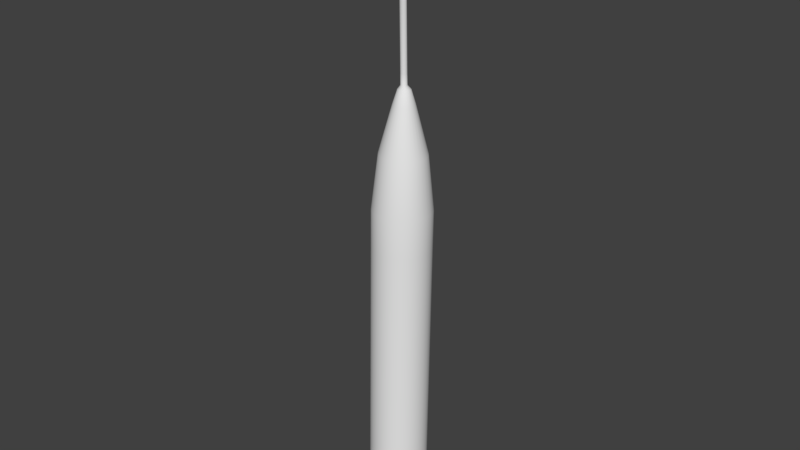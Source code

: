 # Source: cystostomefinal2.blend  (saved by Blender 2.79.0; exported with 4.5.12 LTS)
import bpy
from mathutils import Matrix  # noqa: F401  (used for matrix-valued properties, if any)

bpy.ops.wm.read_factory_settings(use_empty=True)
scene = bpy.context.scene
scene.name = 'Scene'

# ---- collections
col_collection_1 = bpy.data.collections.new('Collection 1'); scene.collection.children.link(col_collection_1)

# ---- world
world_world = bpy.data.worlds.new('World'); scene.world = world_world
world_world.color = (0.05088, 0.05088, 0.05088)
world_world.use_sun_shadow = False
world_world.sun_shadow_jitter_overblur = 0.0
world_world.cycles.sampling_method = 'MANUAL'

# ---- meshes
me_cylinder = bpy.data.meshes.new('Cylinder')
me_cylinder.from_pydata([(0.0336, 0.7904, -8.026), (0.02535, 0.8427, -6.026), (0.2287, 0.7711, -8.024), (0.2204, 0.8234, -6.025), (0.4162, 0.7141, -8.022), (0.408, 0.7664, -6.023), (0.5891, 0.6216, -8.019), (0.5808, 0.6739, -6.02), (0.7405, 0.4972, -8.015), (0.7323, 0.5496, -6.016), (0.8648, 0.3457, -8.011), (0.8566, 0.398, -6.011), (0.9571, 0.1728, -8.006), (0.9489, 0.2251, -6.006), (1.014, -0.01472, -8.001), (1.006, 0.03759, -6.001), (1.033, -0.2098, -7.995), (1.025, -0.1574, -5.996), (1.014, -0.4048, -7.99), (1.005, -0.3525, -5.991), (0.9567, -0.5923, -7.986), (0.9484, -0.54, -5.986), (0.8642, -0.7651, -7.982), (0.8559, -0.7127, -5.982), (0.7397, -0.9165, -7.978), (0.7315, -0.8642, -5.979), (0.5881, -1.041, -7.976), (0.5799, -0.9884, -5.976), (0.4152, -1.133, -7.974), (0.4069, -1.081, -5.975), (0.2276, -1.19, -7.973), (0.2193, -1.138, -5.974), (0.03246, -1.209, -7.973), (0.0242, -1.157, -5.974), (-0.1626, -1.19, -7.975), (-0.1709, -1.137, -5.975), (-0.3502, -1.133, -7.977), (-0.3584, -1.08, -5.978), (-0.523, -1.04, -7.98), (-0.5313, -0.9879, -5.981), (-0.6745, -0.9158, -7.984), (-0.6827, -0.8635, -5.985), (-0.7988, -0.7643, -7.989), (-0.807, -0.712, -5.989), (-0.8911, -0.5914, -7.993), (-0.8993, -0.5391, -5.994), (-0.9479, -0.4039, -7.999), (-0.9561, -0.3516, -5.999), (-0.967, -0.2088, -8.004), (-0.9752, -0.1565, -6.004), (-0.9476, -0.01381, -8.009), (-0.9559, 0.0385, -6.009), (-0.8906, 0.1737, -8.013), (-0.8989, 0.226, -6.014), (-0.7981, 0.3465, -8.018), (-0.8064, 0.3988, -6.018), (-0.6737, 0.4979, -8.021), (-0.6819, 0.5502, -6.022), (-0.5221, 0.6222, -8.024), (-0.5303, 0.6745, -6.024), (-0.3491, 0.7145, -8.025), (-0.3574, 0.7668, -6.026), (-0.1615, 0.7713, -8.026), (-0.1698, 0.8236, -6.027), (0.01199, 0.3975, 7.196), (-0.02961, 0.4016, 7.196), (0.05199, 0.3853, 7.196), (0.08884, 0.3656, 7.197), (0.1211, 0.3391, 7.198), (0.1476, 0.3068, 7.199), (0.1673, 0.2699, 7.2), (0.1794, 0.2299, 7.201), (0.1835, 0.1883, 7.202), (0.1794, 0.1467, 7.203), (0.1672, 0.1067, 7.204), (0.1475, 0.06988, 7.205), (0.121, 0.03759, 7.206), (0.08864, 0.0111, 7.206), (0.05176, -0.008588, 7.207), (0.01175, -0.0207, 7.207), (-0.02986, -0.02478, 7.207), (-0.07146, -0.02066, 7.207), (-0.1115, -0.008512, 7.206), (-0.1483, 0.01121, 7.205), (-0.1806, 0.03773, 7.205), (-0.2071, 0.07005, 7.204), (-0.2268, 0.1069, 7.203), (-0.2389, 0.1469, 7.201), (-0.243, 0.1885, 7.2), (-0.2389, 0.2301, 7.199), (-0.2267, 0.2701, 7.198), (-0.207, 0.3069, 7.197), (-0.1804, 0.3392, 7.197), (-0.1481, 0.3657, 7.196), (-0.1112, 0.3854, 7.196), (-0.07122, 0.3975, 7.196), (0.7268, 0.5841, -4.696), (0.7214, 0.6186, -3.376), (0.7159, 0.6532, -2.055), (0.7105, 0.6877, -0.7352), (0.705, 0.7222, 0.5849), (0.6996, 0.7568, 1.905), (0.6941, 0.7913, 3.225), (0.5382, 0.6924, 5.102), (0.2288, 0.4321, 6.717), (0.2738, 0.3771, 6.719), (0.6365, 0.5726, 5.105), (0.8184, 0.6398, 3.23), (0.8238, 0.6052, 1.91), (0.8293, 0.5707, 0.5894), (0.8348, 0.5362, -0.7308), (0.8402, 0.5016, -2.051), (0.8457, 0.4671, -3.371), (0.8511, 0.4326, -4.691), (0.5744, -0.9539, -4.656), (0.569, -0.9193, -3.336), (0.5635, -0.8848, -2.016), (0.5581, -0.8503, -0.6956), (0.5526, -0.8157, 0.6245), (0.5472, -0.7812, 1.945), (0.5417, -0.7467, 3.265), (0.4177, -0.5235, 5.133), (0.1735, -0.1256, 6.731), (0.1108, -0.1591, 6.732), (0.281, -0.5965, 5.134), (0.3688, -0.839, 3.267), (0.3742, -0.8735, 1.946), (0.3797, -0.908, 0.6262), (0.3851, -0.9426, -0.6939), (0.3906, -0.9771, -2.014), (0.396, -1.012, -3.334), (0.4015, -1.046, -4.654), (-0.9048, -0.5046, -4.674), (-0.9102, -0.47, -3.354), (-0.9157, -0.4355, -2.034), (-0.9211, -0.401, -0.7135), (-0.9266, -0.3664, 0.6067), (-0.932, -0.3319, 1.927), (-0.9375, -0.2973, 3.247), (-0.7517, -0.1683, 5.119), (-0.3628, 0.03732, 6.725), (-0.3834, 0.1053, 6.723), (-0.7966, -0.02003, 5.115), (-0.9943, -0.1098, 3.242), (-0.9888, -0.1443, 1.922), (-0.9834, -0.1789, 0.6015), (-0.9779, -0.2134, -0.7186), (-0.9725, -0.2479, -2.039), (-0.967, -0.2825, -3.359), (-0.9616, -0.317, -4.679), (0.0199, 0.8772, -4.706), (0.01444, 0.9118, -3.386), (0.008994, 0.9463, -2.066), (0.003543, 0.9808, -0.7458), (-0.001908, 1.015, 0.5743), (-0.007359, 1.05, 1.894), (-0.01281, 1.084, 3.215), (-0.02066, 0.9241, 5.093), (-0.02755, 0.5384, 6.713), (0.04319, 0.5314, 6.714), (0.1336, 0.9088, 5.094), (0.1823, 1.065, 3.216), (0.1877, 1.031, 1.896), (0.1932, 0.9961, 0.5756), (0.1986, 0.9615, -0.7445), (0.2041, 0.927, -2.065), (0.2095, 0.8925, -3.385), (0.215, 0.8579, -4.705), (-0.1752, 0.8581, -4.707), (-0.1807, 0.8926, -3.386), (-0.1861, 0.9272, -2.066), (-0.1916, 0.9617, -0.7461), (-0.197, 0.9962, 0.574), (-0.2025, 1.031, 1.894), (-0.2079, 1.065, 3.214), (-0.1749, 0.909, 5.093), (-0.09829, 0.5314, 6.713), (1.0, -0.3179, -4.671), (0.9945, -0.2834, -3.351), (0.9891, -0.2488, -2.031), (0.9836, -0.2143, -0.7105), (0.9782, -0.1798, 0.6096), (0.9727, -0.1452, 1.93), (0.9673, -0.1107, 3.25), (0.7542, -0.02075, 5.121), (0.3278, 0.105, 6.726), (0.3072, 0.03701, 6.728), (0.7091, -0.169, 5.125), (0.9103, -0.2982, 3.255), (0.9157, -0.3327, 1.934), (0.9212, -0.3673, 0.6143), (0.9266, -0.4018, -0.7058), (0.9321, -0.4363, -2.026), (0.9375, -0.4709, -3.346), (0.943, -0.5054, -4.666), (-0.3639, -1.046, -4.658), (-0.3693, -1.011, -3.337), (-0.3748, -0.9768, -2.017), (-0.3802, -0.9422, -0.6971), (-0.3857, -0.9077, 0.623), (-0.3911, -0.8731, 1.943), (-0.3966, -0.8386, 3.263), (-0.3241, -0.5962, 5.132), (-0.1667, -0.1589, 6.731), (-0.2294, -0.1254, 6.73), (-0.4607, -0.5231, 5.129), (-0.5694, -0.7461, 3.26), (-0.564, -0.7807, 1.94), (-0.5585, -0.8152, 0.6199), (-0.5531, -0.8498, -0.7002), (-0.5476, -0.8843, -2.02), (-0.5422, -0.9188, -3.341), (-0.5367, -0.9534, -4.661), (-0.8118, 0.4333, -4.698), (-0.8173, 0.4679, -3.378), (-0.8227, 0.5024, -2.058), (-0.8282, 0.5369, -0.7377), (-0.8336, 0.5715, 0.5825), (-0.8391, 0.606, 1.903), (-0.8445, 0.6406, 3.223), (-0.6782, 0.5732, 5.1), (-0.3291, 0.3774, 6.716), (-0.284, 0.4323, 6.715), (-0.5798, 0.6929, 5.097), (-0.7201, 0.792, 3.219), (-0.7146, 0.7574, 1.899), (-0.7092, 0.7229, 0.579), (-0.7037, 0.6884, -0.7411), (-0.6983, 0.6538, -2.061), (-0.6928, 0.6193, -3.381), (-0.6874, 0.5847, -4.702), (0.3073, 0.3144, 6.72), (0.7094, 0.4359, 5.109), (0.9107, 0.4669, 3.235), (0.9162, 0.4324, 1.914), (0.9216, 0.3978, 0.5943), (0.9271, 0.3633, -0.7259), (0.9325, 0.3288, -2.046), (0.938, 0.2942, -3.366), (0.9434, 0.2597, -4.686), (0.04278, -0.1797, 6.732), (0.1327, -0.6414, 5.135), (0.1811, -0.8958, 3.267), (0.1866, -0.9303, 1.947), (0.192, -0.9648, 0.6269), (0.1975, -0.9994, -0.6932), (0.203, -1.034, -2.013), (0.2084, -1.068, -3.334), (0.2139, -1.103, -4.654), (-0.3904, 0.176, 6.721), (-0.8117, 0.1342, 5.111), (-1.013, 0.08525, 3.237), (-1.008, 0.05071, 1.916), (-1.002, 0.01617, 0.5963), (-0.997, -0.01836, -0.7238), (-0.9916, -0.0529, -2.044), (-0.9861, -0.08744, -3.364), (-0.9807, -0.122, -4.684), (0.1112, 0.5107, 6.714), (0.2818, 0.8638, 5.096), (0.3698, 1.008, 3.218), (0.3753, 0.9736, 1.898), (0.3807, 0.9391, 0.5779), (0.3862, 0.9046, -0.7423), (0.3916, 0.87, -2.062), (0.3971, 0.8355, -3.383), (0.4025, 0.8009, -4.703), (0.2736, -0.02564, 6.729), (0.636, -0.3056, 5.128), (0.8178, -0.471, 3.259), (0.8232, -0.5055, 1.939), (0.8287, -0.5401, 0.6184), (0.8341, -0.5746, -0.7017), (0.8396, -0.6091, -2.022), (0.845, -0.6437, -3.342), (0.8505, -0.6782, -4.662), (-0.2843, -0.08031, 6.728), (-0.5804, -0.4248, 5.126), (-0.7209, -0.6217, 3.256), (-0.7154, -0.6563, 1.936), (-0.71, -0.6908, 0.616), (-0.7045, -0.7254, -0.7041), (-0.6991, -0.7599, -2.024), (-0.6936, -0.7944, -3.344), (-0.6882, -0.829, -4.665), (-0.229, 0.4774, 6.714), (-0.46, 0.7911, 5.095), (-0.5685, 0.9162, 3.217), (-0.563, 0.8817, 1.897), (-0.5576, 0.8472, 0.5764), (-0.5521, 0.8126, -0.7437), (-0.5467, 0.7781, -2.064), (-0.5412, 0.7435, -3.384), (-0.5358, 0.709, -4.704), (0.3279, 0.2464, 6.722), (0.7543, 0.2876, 5.113), (0.9675, 0.2794, 3.24), (0.973, 0.2448, 1.92), (0.9784, 0.2103, 0.5994), (0.9839, 0.1757, -0.7207), (0.9893, 0.1412, -2.041), (0.9948, 0.1067, -3.361), (1.0, 0.07212, -4.681), (-0.02796, -0.1866, 6.732), (-0.02157, -0.6565, 5.135), (-0.01395, -0.9149, 3.267), (-0.008502, -0.9494, 1.947), (-0.003051, -0.9839, 0.6266), (0.0024, -1.018, -0.6935), (0.00785, -1.053, -2.014), (0.0133, -1.088, -3.334), (0.01875, -1.122, -4.654), (-0.3833, 0.2468, 6.719), (-0.7964, 0.2883, 5.107), (-0.994, 0.2803, 3.232), (-0.9886, 0.2457, 1.911), (-0.9831, 0.2112, 0.5913), (-0.9777, 0.1767, -0.7288), (-0.9722, 0.1421, -2.049), (-0.9668, 0.1076, -3.369), (-0.9613, 0.07303, -4.689), (0.1739, 0.4772, 6.715), (0.4185, 0.7907, 5.099), (0.5427, 0.9157, 3.221), (0.5481, 0.8812, 1.901), (0.5536, 0.8466, 0.581), (0.559, 0.8121, -0.7391), (0.5645, 0.7776, -2.059), (0.5699, 0.743, -3.379), (0.5754, 0.7085, -4.7), (0.2285, -0.08055, 6.73), (0.5376, -0.4253, 5.131), (0.6933, -0.6224, 3.262), (0.6988, -0.6569, 1.942), (0.7042, -0.6915, 0.6219), (0.7097, -0.726, -0.6983), (0.7151, -0.7606, -2.018), (0.7206, -0.7951, -3.339), (0.726, -0.8296, -4.659), (-0.3294, -0.02536, 6.727), (-0.6787, -0.305, 5.123), (-0.8452, -0.4702, 3.252), (-0.8397, -0.5047, 1.932), (-0.8343, -0.5393, 0.6116), (-0.8288, -0.5738, -0.7086), (-0.8234, -0.6084, -2.029), (-0.8179, -0.6429, -3.349), (-0.8125, -0.6774, -4.669), (-0.1663, 0.5108, 6.713), (-0.3232, 0.8641, 5.094), (-0.3955, 1.009, 3.215), (-0.3901, 0.974, 1.895), (-0.3846, 0.9395, 0.5747), (-0.3792, 0.9049, -0.7454), (-0.3737, 0.8704, -2.066), (-0.3683, 0.8358, -3.386), (-0.3628, 0.8013, -4.706), (0.3348, 0.1757, 6.724), (0.7694, 0.1334, 5.117), (0.9866, 0.08432, 3.245), (0.9921, 0.04978, 1.925), (0.9975, 0.01525, 0.6046), (1.003, -0.01929, -0.7155), (1.008, -0.05383, -2.036), (1.014, -0.08837, -3.356), (1.019, -0.1229, -4.676), (-0.0987, -0.1796, 6.732), (-0.1758, -0.6412, 5.134), (-0.209, -0.8956, 3.266), (-0.2036, -0.9301, 1.945), (-0.1981, -0.9646, 0.6253), (-0.1927, -0.9992, -0.6948), (-0.1872, -1.034, -2.015), (-0.1818, -1.068, -3.335), (-0.1763, -1.103, -4.655), (-0.3627, 0.3147, 6.718), (-0.7513, 0.4366, 5.103), (-0.937, 0.4678, 3.227), (-0.9316, 0.4332, 1.907), (-0.9261, 0.3987, 0.5866), (-0.9207, 0.3642, -0.7335), (-0.9152, 0.3296, -2.054), (-0.9098, 0.2951, -3.374), (-0.9043, 0.2605, -4.694), (-0.1467, 0.2689, 13.11), (-0.1261, 0.2733, 13.11), (-0.1052, 0.2736, 13.11), (-0.08451, 0.2699, 13.11), (-0.06499, 0.2622, 13.11), (-0.04735, 0.2508, 13.11), (-0.03227, 0.2362, 13.11), (-0.02033, 0.2189, 13.11), (-0.01199, 0.1997, 13.11), (-0.007558, 0.1792, 13.11), (-0.007219, 0.1582, 13.11), (-0.01098, 0.1375, 13.11), (-0.01869, 0.118, 13.11), (-0.03006, 0.1004, 13.11), (-0.04466, 0.08529, 13.11), (-0.06192, 0.07334, 13.11), (-0.08117, 0.065, 13.11), (-0.1017, 0.06057, 13.11), (-0.1227, 0.06023, 13.11), (-0.1433, 0.06399, 13.11), (-0.1628, 0.07171, 13.11), (-0.1805, 0.08308, 13.11), (-0.1956, 0.09768, 13.11), (-0.05561, -0.1715, 13.46), (-0.2075, 0.1149, 13.11), (-0.2158, 0.1342, 13.11), (-0.2203, 0.1547, 13.11), (-0.2206, 0.1757, 13.11), (-0.2168, 0.1963, 13.11), (-0.2091, 0.2159, 13.11), (-0.1978, 0.2335, 13.11), (-0.1832, 0.2486, 13.11), (-0.1659, 0.2605, 13.11), (-0.0753, 0.2813, 7.705), (-0.05479, 0.2857, 7.706), (-0.03381, 0.286, 7.706), (-0.01316, 0.2823, 7.706), (0.006358, 0.2746, 7.706), (0.024, 0.2632, 7.707), (0.03907, 0.2486, 7.707), (0.05102, 0.2313, 7.707), (0.05936, 0.2121, 7.707), (0.06379, 0.1915, 7.707), (0.06413, 0.1706, 7.707), (0.06037, 0.1499, 7.707), (0.05266, 0.1304, 7.707), (0.04129, 0.1128, 7.706), (0.02669, 0.09767, 7.706), (0.009429, 0.08573, 7.706), (-0.009826, 0.07739, 7.706), (-0.03034, 0.07296, 7.705), (-0.05132, 0.07262, 7.705), (-0.07197, 0.07638, 7.705), (-0.09149, 0.08409, 7.705), (-0.1091, 0.09547, 7.704), (-0.1242, 0.1101, 7.704), (-0.1361, 0.1273, 7.704), (-0.1445, 0.1466, 7.704), (-0.1489, 0.1671, 7.704), (-0.1493, 0.1881, 7.704), (-0.1455, 0.2087, 7.704), (-0.1378, 0.2283, 7.704), (-0.1264, 0.2459, 7.705), (-0.1118, 0.261, 7.705), (-0.09456, 0.2729, 7.705), (-0.07038, 0.2821, 7.332), (-0.04987, 0.2865, 7.333), (-0.02888, 0.2869, 7.333), (-0.008233, 0.2831, 7.333), (0.01128, 0.2754, 7.334), (0.02892, 0.264, 7.334), (0.044, 0.2494, 7.334), (0.05594, 0.2322, 7.334), (0.06429, 0.2129, 7.334), (0.06871, 0.1924, 7.334), (0.06906, 0.1714, 7.334), (0.0653, 0.1508, 7.334), (0.05758, 0.1312, 7.334), (0.04621, 0.1136, 7.334), (0.03161, 0.09853, 7.333), (0.01435, 0.08659, 7.333), (-0.004901, 0.07824, 7.333), (-0.02541, 0.07381, 7.333), (-0.0464, 0.07347, 7.332), (-0.06704, 0.07723, 7.332), (-0.08656, 0.08495, 7.332), (-0.1042, 0.09632, 7.332), (-0.1193, 0.1109, 7.331), (-0.1312, 0.1282, 7.331), (-0.1396, 0.1474, 7.331), (-0.144, 0.168, 7.331), (-0.1443, 0.1889, 7.331), (-0.1406, 0.2096, 7.331), (-0.1329, 0.2291, 7.332), (-0.1215, 0.2467, 7.332), (-0.1069, 0.2618, 7.332), (-0.08963, 0.2738, 7.332)], [], [(0, 1, 3, 2), (2, 3, 5, 4), (4, 5, 7, 6), (6, 7, 9, 8), (8, 9, 11, 10), (10, 11, 13, 12), (12, 13, 15, 14), (14, 15, 17, 16), (16, 17, 19, 18), (18, 19, 21, 20), (20, 21, 23, 22), (22, 23, 25, 24), (24, 25, 27, 26), (26, 27, 29, 28), (28, 29, 31, 30), (30, 31, 33, 32), (32, 33, 35, 34), (34, 35, 37, 36), (36, 37, 39, 38), (38, 39, 41, 40), (40, 41, 43, 42), (42, 43, 45, 44), (44, 45, 47, 46), (46, 47, 49, 48), (48, 49, 51, 50), (50, 51, 53, 52), (52, 53, 55, 54), (54, 55, 57, 56), (56, 57, 59, 58), (58, 59, 61, 60), (105, 104, 68, 69), (60, 61, 63, 62), (62, 63, 1, 0), (0, 2, 4, 6, 8, 10, 12, 14, 16, 18, 20, 22, 24, 26, 28, 30, 32, 34, 36, 38, 40, 42, 44, 46, 48, 50, 52, 54, 56, 58, 60, 62), (123, 122, 77, 78), (141, 140, 86, 87), (159, 158, 65, 64), (158, 176, 95, 65), (186, 185, 73, 74), (204, 203, 82, 83), (222, 221, 91, 92), (231, 105, 69, 70), (240, 123, 78, 79), (249, 141, 87, 88), (258, 159, 64, 66), (267, 186, 74, 75), (276, 204, 83, 84), (285, 222, 92, 93), (294, 231, 70, 71), (303, 240, 79, 80), (312, 249, 88, 89), (321, 258, 66, 67), (330, 267, 75, 76), (339, 276, 84, 85), (348, 285, 93, 94), (357, 294, 71, 72), (366, 303, 80, 81), (375, 312, 89, 90), (104, 321, 67, 68), (122, 330, 76, 77), (140, 339, 85, 86), (176, 348, 94, 95), (185, 357, 72, 73), (203, 366, 81, 82), (221, 375, 90, 91), (55, 53, 383, 213), (213, 383, 382, 214), (214, 382, 381, 215), (215, 381, 380, 216), (216, 380, 379, 217), (217, 379, 378, 218), (218, 378, 377, 219), (219, 377, 376, 220), (220, 376, 375, 221), (37, 35, 374, 195), (195, 374, 373, 196), (196, 373, 372, 197), (197, 372, 371, 198), (198, 371, 370, 199), (199, 370, 369, 200), (200, 369, 368, 201), (201, 368, 367, 202), (202, 367, 366, 203), (19, 17, 365, 177), (177, 365, 364, 178), (178, 364, 363, 179), (179, 363, 362, 180), (180, 362, 361, 181), (181, 361, 360, 182), (182, 360, 359, 183), (183, 359, 358, 184), (184, 358, 357, 185), (63, 61, 356, 168), (168, 356, 355, 169), (169, 355, 354, 170), (170, 354, 353, 171), (171, 353, 352, 172), (172, 352, 351, 173), (173, 351, 350, 174), (174, 350, 349, 175), (175, 349, 348, 176), (45, 43, 347, 132), (132, 347, 346, 133), (133, 346, 345, 134), (134, 345, 344, 135), (135, 344, 343, 136), (136, 343, 342, 137), (137, 342, 341, 138), (138, 341, 340, 139), (139, 340, 339, 140), (27, 25, 338, 114), (114, 338, 337, 115), (115, 337, 336, 116), (116, 336, 335, 117), (117, 335, 334, 118), (118, 334, 333, 119), (119, 333, 332, 120), (120, 332, 331, 121), (121, 331, 330, 122), (9, 7, 329, 96), (96, 329, 328, 97), (97, 328, 327, 98), (98, 327, 326, 99), (99, 326, 325, 100), (100, 325, 324, 101), (101, 324, 323, 102), (102, 323, 322, 103), (103, 322, 321, 104), (53, 51, 320, 383), (383, 320, 319, 382), (382, 319, 318, 381), (381, 318, 317, 380), (380, 317, 316, 379), (379, 316, 315, 378), (378, 315, 314, 377), (377, 314, 313, 376), (376, 313, 312, 375), (35, 33, 311, 374), (374, 311, 310, 373), (373, 310, 309, 372), (372, 309, 308, 371), (371, 308, 307, 370), (370, 307, 306, 369), (369, 306, 305, 368), (368, 305, 304, 367), (367, 304, 303, 366), (17, 15, 302, 365), (365, 302, 301, 364), (364, 301, 300, 363), (363, 300, 299, 362), (362, 299, 298, 361), (361, 298, 297, 360), (360, 297, 296, 359), (359, 296, 295, 358), (358, 295, 294, 357), (61, 59, 293, 356), (356, 293, 292, 355), (355, 292, 291, 354), (354, 291, 290, 353), (353, 290, 289, 352), (352, 289, 288, 351), (351, 288, 287, 350), (350, 287, 286, 349), (349, 286, 285, 348), (43, 41, 284, 347), (347, 284, 283, 346), (346, 283, 282, 345), (345, 282, 281, 344), (344, 281, 280, 343), (343, 280, 279, 342), (342, 279, 278, 341), (341, 278, 277, 340), (340, 277, 276, 339), (25, 23, 275, 338), (338, 275, 274, 337), (337, 274, 273, 336), (336, 273, 272, 335), (335, 272, 271, 334), (334, 271, 270, 333), (333, 270, 269, 332), (332, 269, 268, 331), (331, 268, 267, 330), (7, 5, 266, 329), (329, 266, 265, 328), (328, 265, 264, 327), (327, 264, 263, 326), (326, 263, 262, 325), (325, 262, 261, 324), (324, 261, 260, 323), (323, 260, 259, 322), (322, 259, 258, 321), (51, 49, 257, 320), (320, 257, 256, 319), (319, 256, 255, 318), (318, 255, 254, 317), (317, 254, 253, 316), (316, 253, 252, 315), (315, 252, 251, 314), (314, 251, 250, 313), (313, 250, 249, 312), (33, 31, 248, 311), (311, 248, 247, 310), (310, 247, 246, 309), (309, 246, 245, 308), (308, 245, 244, 307), (307, 244, 243, 306), (306, 243, 242, 305), (305, 242, 241, 304), (304, 241, 240, 303), (15, 13, 239, 302), (302, 239, 238, 301), (301, 238, 237, 300), (300, 237, 236, 299), (299, 236, 235, 298), (298, 235, 234, 297), (297, 234, 233, 296), (296, 233, 232, 295), (295, 232, 231, 294), (59, 57, 230, 293), (293, 230, 229, 292), (292, 229, 228, 291), (291, 228, 227, 290), (290, 227, 226, 289), (289, 226, 225, 288), (288, 225, 224, 287), (287, 224, 223, 286), (286, 223, 222, 285), (41, 39, 212, 284), (284, 212, 211, 283), (283, 211, 210, 282), (282, 210, 209, 281), (281, 209, 208, 280), (280, 208, 207, 279), (279, 207, 206, 278), (278, 206, 205, 277), (277, 205, 204, 276), (23, 21, 194, 275), (275, 194, 193, 274), (274, 193, 192, 273), (273, 192, 191, 272), (272, 191, 190, 271), (271, 190, 189, 270), (270, 189, 188, 269), (269, 188, 187, 268), (268, 187, 186, 267), (5, 3, 167, 266), (266, 167, 166, 265), (265, 166, 165, 264), (264, 165, 164, 263), (263, 164, 163, 262), (262, 163, 162, 261), (261, 162, 161, 260), (260, 161, 160, 259), (259, 160, 159, 258), (49, 47, 149, 257), (257, 149, 148, 256), (256, 148, 147, 255), (255, 147, 146, 254), (254, 146, 145, 253), (253, 145, 144, 252), (252, 144, 143, 251), (251, 143, 142, 250), (250, 142, 141, 249), (31, 29, 131, 248), (248, 131, 130, 247), (247, 130, 129, 246), (246, 129, 128, 245), (245, 128, 127, 244), (244, 127, 126, 243), (243, 126, 125, 242), (242, 125, 124, 241), (241, 124, 123, 240), (13, 11, 113, 239), (239, 113, 112, 238), (238, 112, 111, 237), (237, 111, 110, 236), (236, 110, 109, 235), (235, 109, 108, 234), (234, 108, 107, 233), (233, 107, 106, 232), (232, 106, 105, 231), (57, 55, 213, 230), (230, 213, 214, 229), (229, 214, 215, 228), (228, 215, 216, 227), (227, 216, 217, 226), (226, 217, 218, 225), (225, 218, 219, 224), (224, 219, 220, 223), (223, 220, 221, 222), (39, 37, 195, 212), (212, 195, 196, 211), (211, 196, 197, 210), (210, 197, 198, 209), (209, 198, 199, 208), (208, 199, 200, 207), (207, 200, 201, 206), (206, 201, 202, 205), (205, 202, 203, 204), (21, 19, 177, 194), (194, 177, 178, 193), (193, 178, 179, 192), (192, 179, 180, 191), (191, 180, 181, 190), (190, 181, 182, 189), (189, 182, 183, 188), (188, 183, 184, 187), (187, 184, 185, 186), (1, 63, 168, 150), (150, 168, 169, 151), (151, 169, 170, 152), (152, 170, 171, 153), (153, 171, 172, 154), (154, 172, 173, 155), (155, 173, 174, 156), (156, 174, 175, 157), (157, 175, 176, 158), (3, 1, 150, 167), (167, 150, 151, 166), (166, 151, 152, 165), (165, 152, 153, 164), (164, 153, 154, 163), (163, 154, 155, 162), (162, 155, 156, 161), (161, 156, 157, 160), (160, 157, 158, 159), (47, 45, 132, 149), (149, 132, 133, 148), (148, 133, 134, 147), (147, 134, 135, 146), (146, 135, 136, 145), (145, 136, 137, 144), (144, 137, 138, 143), (143, 138, 139, 142), (142, 139, 140, 141), (29, 27, 114, 131), (131, 114, 115, 130), (130, 115, 116, 129), (129, 116, 117, 128), (128, 117, 118, 127), (127, 118, 119, 126), (126, 119, 120, 125), (125, 120, 121, 124), (124, 121, 122, 123), (11, 9, 96, 113), (113, 96, 97, 112), (112, 97, 98, 111), (111, 98, 99, 110), (110, 99, 100, 109), (109, 100, 101, 108), (108, 101, 102, 107), (107, 102, 103, 106), (106, 103, 104, 105), (384, 407, 385), (385, 407, 386), (386, 407, 387), (387, 407, 388), (388, 407, 389), (389, 407, 390), (390, 407, 391), (391, 407, 392), (392, 407, 393), (393, 407, 394), (394, 407, 395), (395, 407, 396), (396, 407, 397), (397, 407, 398), (398, 407, 399), (399, 407, 400), (400, 407, 401), (401, 407, 402), (402, 407, 403), (403, 407, 404), (404, 407, 405), (405, 407, 406), (406, 407, 408), (408, 407, 409), (409, 407, 410), (410, 407, 411), (411, 407, 412), (412, 407, 413), (413, 407, 414), (414, 407, 415), (415, 407, 416), (416, 407, 384), (386, 387, 420, 419), (425, 426, 458, 457), (393, 394, 427, 426), (406, 408, 440, 439), (400, 401, 434, 433), (414, 415, 447, 446), (387, 388, 421, 420), (394, 395, 428, 427), (408, 409, 441, 440), (401, 402, 435, 434), (415, 416, 448, 447), (388, 389, 422, 421), (416, 384, 417, 448), (395, 396, 429, 428), (409, 410, 442, 441), (402, 403, 436, 435), (389, 390, 423, 422), (396, 397, 430, 429), (410, 411, 443, 442), (403, 404, 437, 436), (390, 391, 424, 423), (384, 385, 418, 417), (397, 398, 431, 430), (411, 412, 444, 443), (404, 405, 438, 437), (391, 392, 425, 424), (398, 399, 432, 431), (412, 413, 445, 444), (405, 406, 439, 438), (385, 386, 419, 418), (392, 393, 426, 425), (399, 400, 433, 432), (413, 414, 446, 445), (439, 440, 472, 471), (426, 427, 459, 458), (440, 441, 473, 472), (427, 428, 460, 459), (441, 442, 474, 473), (428, 429, 461, 460), (442, 443, 475, 474), (429, 430, 462, 461), (443, 444, 476, 475), (430, 431, 463, 462), (417, 418, 450, 449), (444, 445, 477, 476), (431, 432, 464, 463), (418, 419, 451, 450), (445, 446, 478, 477), (432, 433, 465, 464), (419, 420, 452, 451), (446, 447, 479, 478), (433, 434, 466, 465), (420, 421, 453, 452), (447, 448, 480, 479), (434, 435, 467, 466), (421, 422, 454, 453), (448, 417, 449, 480), (435, 436, 468, 467), (422, 423, 455, 454), (436, 437, 469, 468), (423, 424, 456, 455), (437, 438, 470, 469), (424, 425, 457, 456), (438, 439, 471, 470), (64, 452, 453, 66), (66, 453, 454, 67), (67, 454, 455, 68), (68, 455, 456, 69), (69, 456, 457, 70), (70, 457, 458, 71), (71, 458, 459, 72), (72, 459, 460, 73), (73, 460, 461, 74), (74, 461, 462, 75), (75, 462, 463, 76), (76, 463, 464, 77), (77, 464, 465, 78), (78, 465, 466, 79), (79, 466, 467, 80), (80, 467, 468, 81), (81, 468, 469, 82), (82, 469, 470, 83), (83, 470, 471, 84), (84, 471, 472, 85), (85, 472, 473, 86), (86, 473, 474, 87), (87, 474, 475, 88), (88, 475, 476, 89), (89, 476, 477, 90), (90, 477, 478, 91), (91, 478, 479, 92), (92, 479, 480, 93), (93, 480, 449, 94), (94, 449, 450, 95), (95, 450, 451, 65), (65, 451, 452, 64)])
me_cylinder.polygons.foreach_set('use_smooth', [True] * 481)
me_cylinder.use_remesh_preserve_volume = False
me_cylinder.use_remesh_preserve_attributes = False
me_cylinder.use_mirror_vertex_groups = False
me_cylinder.update()

# ---- objects
ob_cylinder = bpy.data.objects.new('Cylinder', me_cylinder)

# ---- transforms, parenting, visibility, modifiers, constraints
ob_cylinder.location = (0.0, 0.0, 0.0)
ob_cylinder.scale = (0.2747, 0.2747, 0.2747)
ob_cylinder.lineart.crease_threshold = 0.0

# ---- collection membership
col_collection_1.objects.link(ob_cylinder)

# ---- scene / render settings (as saved in the file)
scene.frame_start = 1; scene.frame_end = 250; scene.frame_set(1)
scene.render.engine = 'BLENDER_EEVEE_NEXT'
scene.render.resolution_percentage = 50
scene.render.dither_intensity = 0.0
scene.cycles.use_denoising = False
scene.cycles.samples = 128
scene.cycles.sampling_pattern = 'TABULATED_SOBOL'
scene.cycles.use_adaptive_sampling = False
scene.cycles.use_light_tree = False
scene.cycles.blur_glossy = 0.0
scene.cycles.sample_clamp_indirect = 0.0
scene.view_settings.view_transform = 'Standard'
bpy.context.view_layer.update()

# ---- added for rendering (the .blend has no active camera and no usable light): camera, sun
cam_auto = bpy.data.cameras.new('AutoCamera')
cam_auto.lens = 50.0
cam_auto.sensor_width = 36.0
cam_auto.clip_end = 1000.0
ob_auto_camera = bpy.data.objects.new('AutoCamera', cam_auto)
scene.collection.objects.link(ob_auto_camera)
ob_auto_camera.location = (5.52078, -6.6388, 5.16139)
ob_auto_camera.rotation_euler = (1.09748, -7.21219e-08, 0.694738)
scene.camera = ob_auto_camera
light_auto_sun = bpy.data.lights.new('AutoSun', 'SUN')
light_auto_sun.energy = 3.0
light_auto_sun.angle = 0.0523599
ob_auto_sun = bpy.data.objects.new('AutoSun', light_auto_sun)
scene.collection.objects.link(ob_auto_sun)
ob_auto_sun.rotation_euler = (0.872665, 0.174533, 0.523599)
bpy.context.view_layer.update()
